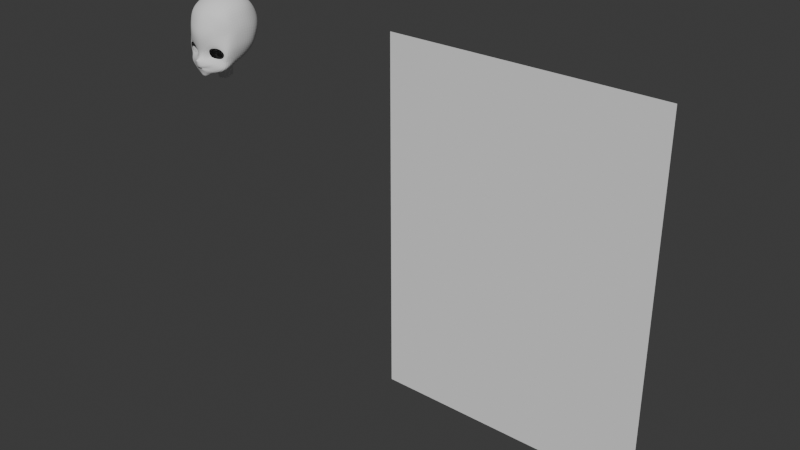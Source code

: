 # Source: fusako002.blend  (saved by Blender 4.2.66; exported with 4.5.12 LTS)
import bpy
from mathutils import Matrix  # noqa: F401  (used for matrix-valued properties, if any)

bpy.ops.wm.read_factory_settings(use_empty=True)
scene = bpy.context.scene
scene.name = 'Scene'

# ---- collections
col_collection = bpy.data.collections.new('Collection'); scene.collection.children.link(col_collection)

# ---- world
world_world = bpy.data.worlds.new('World'); scene.world = world_world
world_world.use_nodes = True; world_world.node_tree.nodes.clear()
_N = world_world.node_tree.nodes; _L = world_world.node_tree.links
n0 = _N.new('ShaderNodeOutputWorld'); n0.name = 'World Output'; n0.location = (300, 300)
n1 = _N.new('ShaderNodeBackground'); n1.name = 'Background'; n1.location = (10, 300)
n1.inputs[0].default_value = (0.05088, 0.05088, 0.05088, 1.0)
_L.new(n1.outputs[0], n0.inputs[0])
n0.is_active_output = True
world_world.color = (0.05088, 0.05088, 0.05088)
world_world.sun_shadow_jitter_overblur = 0.0

# ---- meshes
me_plane = bpy.data.meshes.new('Plane')
me_plane.from_pydata([(-1.0, -1.0, 0.0), (1.0, -1.0, 0.0), (-1.0, 1.0, 0.0), (1.0, 1.0, 0.0)], [], [(0, 1, 3, 2)])
_uv = me_plane.uv_layers.new(name='UVMap')
_uv.uv.foreach_set('vector', [0.0, 0.0, 1.0, 0.0, 1.0, 1.0, 0.0, 1.0])
me_plane.update()
me_circle = bpy.data.meshes.new('Circle')
me_circle.from_pydata([(0.04949, -0.09979, 1.038), (0.03247, -0.1073, 1.034), (0.02822, -0.1042, 1.019), (0.03034, -0.09807, 1.004), (0.05116, -0.09078, 1.0), (0.07078, -0.08588, 1.002), (0.08248, -0.08395, 1.019), (0.06794, -0.09181, 1.037), (0.05455, -0.1042, 1.048), (0.02722, -0.1135, 1.042), (0.01999, -0.109, 1.02), (0.02031, -0.1096, 1.0), (0.05852, -0.09544, 0.9913), (0.08365, -0.08436, 0.9903), (0.09, -0.08092, 1.02), (0.07345, -0.09012, 1.047), (0.0, -0.1267, 0.9709), (0.004598, -0.1271, 0.9716), (0.01328, -0.1219, 0.9684), (0.00646, -0.1245, 0.967), (0.0, -0.1245, 0.9675), (0.0, -0.1312, 0.9774), (0.009918, -0.1292, 0.9767), (0.0297, -0.1109, 0.9711), (0.02259, -0.1176, 0.9595), (0.0, -0.117, 0.9546), (0.0, -0.1184, 1.037), (0.0, -0.1137, 1.02), (0.0, -0.1194, 1.003), (0.01369, -0.1247, 0.9909), (0.0, -0.1385, 0.9971), (0.06949, -0.09271, 0.951), (0.0, -0.1126, 0.9346), (0.03221, -0.09884, 0.9454), (0.0521, -0.1012, 0.9798), (0.08744, -0.09082, 0.9682), (0.08365, -0.04346, 0.9917), (0.094, -0.04601, 1.033), (0.06435, -0.04901, 0.9637), (0.0, -0.1052, 0.9359), (0.03505, -0.05396, 0.9523), (0.07416, -0.04532, 0.9766), (0.05352, -0.1061, 1.088), (0.02862, -0.1198, 1.079), (0.08543, -0.07139, 1.084), (0.0, -0.1255, 1.071), (0.09112, -0.06754, 1.055), (0.09528, -0.03986, 1.06), (0.0, -0.1351, 0.9927), (0.003408, -0.1334, 0.9945), (0.0, -0.1314, 0.9993), (0.003426, -0.1276, 0.9963), (0.0034, -0.1329, 0.9917), (0.003269, -0.1245, 0.9672), (0.01067, -0.1179, 0.9551), (0.01302, -0.108, 0.9393), (0.01319, -0.1055, 0.9397), (0.0377, -0.09495, 1.002), (0.03836, -0.1027, 0.9947), (0.008485, -0.1247, 0.9708), (0.02237, -0.1207, 0.9741), (0.03477, -0.114, 0.9844), (0.05802, -0.08912, 1.139), (0.03011, -0.1017, 1.141), (0.0, -0.111, 1.138), (0.07916, -0.007541, 1.166), (0.04163, -0.005245, 1.191), (0.0, -0.007136, 1.201), (0.05503, 0.06843, 1.155), (0.03015, 0.07437, 1.163), (0.0, 0.07419, 1.168), (0.06247, 0.09113, 1.078), (0.03015, 0.1054, 1.08), (0.0, 0.1089, 1.083), (0.05418, 0.06338, 1.016), (0.02816, 0.07282, 1.014), (0.0, 0.07489, 1.011), (0.01846, 0.004087, 0.9245), (0.02797, 0.04806, 0.9902), (0.0, 0.04612, 0.9875), (0.0999, 0.00115, 1.097), (0.02951, -0.1132, 1.106), (0.0, -0.1223, 1.1), (0.05462, -0.09949, 1.113), (0.0321, 0.09882, 1.118), (0.0, 0.1028, 1.122), (0.05843, 0.09063, 1.115), (0.0928, -0.002365, 1.129), (0.0438, -0.04702, 1.181), (0.0, -0.04994, 1.189), (0.0748, -0.04501, 1.162), (0.0986, -0.0433, 1.088), (0.09118, -0.04629, 1.125), (0.09024, 0.004041, 1.026), (0.03621, 0.03398, 1.188), (0.0, 0.03261, 1.198), (0.074, 0.03334, 1.164), (0.09238, 0.04696, 1.079), (0.08391, 0.04274, 1.125), (0.08017, 0.04126, 1.019), (0.0, -0.08307, 1.171), (0.08482, -0.07233, 1.12), (0.03421, -0.07773, 1.168), (0.06977, -0.06979, 1.151), (0.03015, 0.08687, 1.041), (0.0, 0.09045, 1.044), (0.05841, 0.07972, 1.042), (0.09804, 0.003507, 1.049), (0.08601, 0.04661, 1.045), (0.0, 0.01225, 0.927), (0.0, 0.009262, 0.9611), (0.0199, 0.0006128, 0.958), (0.02714, -0.01374, 0.9192), (0.02925, -0.01827, 0.9512), (0.02351, -0.02673, 0.9153), (0.02533, -0.03203, 0.9463), (0.01357, -0.03624, 0.9124), (0.01463, -0.04211, 0.9427), (0.0, -0.03972, 0.9113), (0.0, -0.0458, 0.9413), (0.0, 0.01433, 0.9694), (0.02606, 0.004729, 0.9655), (0.03831, -0.01822, 0.9567), (0.03318, -0.03624, 0.9503), (0.02561, -0.04356, 0.9476), (0.0, -0.05395, 0.9451), (0.07555, -0.0009534, 0.9903), (0.06575, 0.02897, 0.9953), (0.04761, 0.04356, 0.9929), (0.02417, 0.02817, 0.9761), (0.0, 0.03046, 0.9732), (0.05728, -0.009396, 0.9731), (0.04603, 0.01368, 0.9776), (0.03798, 0.02574, 0.9831)], [], [(7, 6, 14, 15), (5, 4, 12, 13), (3, 2, 10, 11), (1, 0, 8, 9), (0, 7, 15, 8), (6, 5, 13, 14), (57, 3, 11, 58), (2, 1, 9, 10), (18, 19, 24, 23), (16, 17, 22, 21), (53, 20, 25, 54), (59, 18, 23, 60), (11, 10, 27, 28), (10, 9, 26, 27), (11, 51, 49, 29), (22, 29, 49, 52), (35, 34, 23, 31), (55, 54, 25, 32), (31, 23, 24, 33), (13, 12, 34, 35), (60, 61, 29, 22), (61, 58, 11, 29), (14, 13, 36, 37), (35, 31, 38, 41), (31, 33, 40, 38), (13, 35, 41, 36), (55, 32, 39, 56), (26, 9, 43, 45), (8, 15, 44, 42), (9, 8, 42, 43), (46, 44, 15, 14), (47, 46, 14, 37), (33, 55, 56, 40), (49, 51, 50, 30), (50, 51, 11, 28), (52, 49, 30, 48), (48, 21, 22, 52), (33, 24, 54, 55), (19, 53, 54, 24), (34, 12, 58, 61), (23, 34, 61, 60), (17, 59, 60, 22), (4, 57, 58, 12), (82, 81, 63, 64), (81, 83, 62, 63), (89, 88, 66, 67), (88, 90, 65, 66), (95, 94, 69, 70), (94, 96, 68, 69), (85, 84, 72, 73), (84, 86, 71, 72), (105, 104, 75, 76), (104, 106, 74, 75), (76, 75, 78, 79), (101, 103, 62, 83), (98, 86, 68, 96), (97, 71, 86, 98), (44, 101, 83, 42), (69, 68, 86, 84), (70, 69, 84, 85), (43, 42, 83, 81), (45, 43, 81, 82), (80, 87, 92, 91), (87, 65, 90, 92), (102, 103, 90, 88), (100, 102, 88, 89), (108, 97, 80, 107), (106, 71, 97, 108), (80, 97, 98, 87), (87, 98, 96, 65), (66, 65, 96, 94), (67, 66, 94, 95), (64, 63, 102, 100), (63, 62, 103, 102), (91, 92, 101, 44), (92, 90, 103, 101), (91, 44, 46, 47), (74, 106, 108, 99), (99, 108, 107, 93), (72, 71, 106, 104), (73, 72, 104, 105), (107, 80, 91, 47), (93, 107, 47, 37), (109, 110, 111, 77), (77, 111, 113, 112), (112, 113, 115, 114), (114, 115, 117, 116), (116, 117, 119, 118), (119, 117, 124, 125), (117, 115, 123, 124), (115, 113, 122, 123), (113, 111, 121, 122), (111, 110, 120, 121), (129, 121, 120, 130), (131, 122, 121, 132), (93, 126, 127, 99), (133, 128, 127, 132), (39, 125, 124, 56), (99, 127, 128, 74), (78, 75, 74, 128), (40, 56, 124, 123), (38, 40, 123, 122), (121, 129, 133, 132), (126, 131, 132, 127), (78, 129, 130, 79), (129, 78, 128, 133), (126, 93, 37, 36), (131, 126, 36, 41), (122, 131, 41, 38)])
_uv = me_circle.uv_layers.new(name='UVMap')
_uv.uv.foreach_set('vector', [0.0, 0.0, 0.0, 0.0, 0.0, 0.0, 0.0, 0.0, 0.0, 0.0, 0.0, 0.0, 0.0, 0.0, 0.0, 0.0, 0.0, 0.0, 0.0, 0.0, 0.0, 0.0, 0.0, 0.0, 0.0, 0.0, 0.0, 0.0, 0.0, 0.0, 0.0, 0.0, 0.0, 0.0, 0.0, 0.0, 0.0, 0.0, 0.0, 0.0, 0.0, 0.0, 0.0, 0.0, 0.0, 0.0, 0.0, 0.0, 0.0, 0.0, 0.0, 0.0, 0.0, 0.0, 0.0, 0.0, 0.0, 0.0, 0.0, 0.0, 0.0, 0.0, 0.0, 0.0, 0.0, 0.0, 0.0, 0.0, 0.0, 0.0, 0.0, 0.0, 0.0, 0.0, 0.0, 0.0, 0.0, 0.0, 0.0, 0.0, 0.0, 0.0, 0.0, 0.0, 0.0, 0.0, 0.0, 0.0, 0.0, 0.0, 0.0, 0.0, 0.0, 0.0, 0.0, 0.0, 0.0, 0.0, 0.0, 0.0, 0.0, 0.0, 0.0, 0.0, 0.0, 0.0, 0.0, 0.0, 0.0, 0.0, 0.0, 0.0, 0.0, 0.0, 0.0, 0.0, 0.0, 0.0, 0.0, 0.0, 0.0, 0.0, 0.0, 0.0, 0.0, 0.0, 0.0, 0.0, 0.0, 0.0, 0.0, 0.0, 0.0, 0.0, 0.0, 0.0, 0.0, 0.0, 0.0, 0.0, 0.0, 0.0, 0.0, 0.0, 0.0, 0.0, 0.0, 0.0, 0.0, 0.0, 0.0, 0.0, 0.0, 0.0, 0.0, 0.0, 0.0, 0.0, 0.0, 0.0, 0.0, 0.0, 0.0, 0.0, 0.0, 0.0, 0.0, 0.0, 0.0, 0.0, 0.0, 0.0, 0.0, 0.0, 0.0, 0.0, 0.0, 0.0, 0.0, 0.0, 0.0, 0.0, 0.0, 0.0, 0.0, 0.0, 0.0, 0.0, 0.0, 0.0, 0.0, 0.0, 0.0, 0.0, 0.0, 0.0, 0.0, 0.0, 0.0, 0.0, 0.0, 0.0, 0.0, 0.0, 0.0, 0.0, 0.0, 0.0, 0.0, 0.0, 0.0, 0.0, 0.0, 0.0, 0.0, 0.0, 0.0, 0.0, 0.0, 0.0, 0.0, 0.0, 0.0, 0.0, 0.0, 0.0, 0.0, 0.0, 0.0, 0.0, 0.0, 0.0, 0.0, 0.0, 0.0, 0.0, 0.0, 0.0, 0.0, 0.0, 0.0, 0.0, 0.0, 0.0, 0.0, 0.0, 0.0, 0.0, 0.0, 0.0, 0.0, 0.0, 0.0, 0.0, 0.0, 0.0, 0.0, 0.0, 0.0, 0.0, 0.0, 0.0, 0.0, 0.0, 0.0, 0.0, 0.0, 0.0, 0.0, 0.0, 0.0, 0.0, 0.0, 0.0, 0.0, 0.0, 0.0, 0.0, 0.0, 0.0, 0.0, 0.0, 0.0, 0.0, 0.0, 0.0, 0.0, 0.0, 0.0, 0.0, 0.0, 0.0, 0.0, 0.0, 0.0, 0.0, 0.0, 0.0, 0.0, 0.0, 0.0, 0.0, 0.0, 0.0, 0.0, 0.0, 0.0, 0.0, 0.0, 0.0, 0.0, 0.0, 0.0, 0.0, 0.0, 0.0, 0.0, 0.0, 0.0, 0.0, 0.0, 0.0, 0.0, 0.0, 0.0, 0.0, 0.0, 0.0, 0.0, 0.0, 0.0, 0.0, 0.0, 0.0, 0.0, 0.0, 0.0, 0.0, 0.0, 0.0, 0.0, 0.0, 0.0, 0.0, 0.0, 0.0, 0.0, 0.0, 0.0, 0.0, 0.0, 0.0, 0.0, 0.0, 0.0, 0.0, 0.0, 0.0, 0.0, 0.0, 0.0, 0.0, 0.0, 0.0, 0.0, 0.0, 0.0, 0.0, 0.0, 0.0, 0.0, 0.0, 0.0, 0.0, 0.0, 0.0, 0.0, 0.0, 0.0, 0.0, 0.0, 0.0, 0.0, 0.0, 0.0, 0.0, 0.0, 0.0, 0.0, 0.0, 0.0, 0.0, 0.0, 0.0, 0.0, 0.0, 0.0, 0.0, 0.0, 0.0, 0.0, 0.0, 0.0, 0.0, 0.0, 0.0, 0.0, 0.0, 0.0, 0.0, 0.0, 0.0, 0.0, 0.0, 0.0, 0.0, 0.0, 0.0, 0.0, 0.0, 0.0, 0.0, 0.0, 0.0, 0.0, 0.0, 0.0, 0.0, 0.0, 0.0, 0.0, 0.0, 0.0, 0.0, 0.0, 0.0, 0.0, 0.0, 0.0, 0.0, 0.0, 0.0, 0.0, 0.0, 0.0, 0.0, 0.0, 0.0, 0.0, 0.0, 0.0, 0.0, 0.0, 0.0, 0.0, 0.0, 0.0, 0.0, 0.0, 0.0, 0.0, 0.0, 0.0, 0.0, 0.0, 0.0, 0.0, 0.0, 0.0, 0.0, 0.0, 0.0, 0.0, 0.0, 0.0, 0.0, 0.0, 0.0, 0.0, 0.0, 0.0, 0.0, 0.0, 0.0, 0.0, 0.0, 0.0, 0.0, 0.0, 0.0, 0.0, 0.0, 0.0, 0.0, 0.0, 0.0, 0.0, 0.0, 0.0, 0.0, 0.0, 0.0, 0.0, 0.0, 0.0, 0.0, 0.0, 0.0, 0.0, 0.0, 0.0, 0.0, 0.0, 0.0, 0.0, 0.0, 0.0, 0.0, 0.0, 0.0, 0.0, 0.0, 0.0, 0.0, 0.0, 0.0, 0.0, 0.0, 0.0, 0.0, 0.0, 0.0, 0.0, 0.0, 0.0, 0.0, 0.0, 0.0, 0.0, 0.0, 0.0, 0.0, 0.0, 0.0, 0.0, 0.0, 0.0, 0.0, 0.0, 0.0, 0.0, 0.0, 0.0, 0.0, 0.0, 0.0, 0.0, 0.0, 0.0, 0.0, 0.0, 0.0, 0.0, 0.0, 0.0, 0.0, 0.0, 0.0, 0.0, 0.0, 0.0, 0.0, 0.0, 0.0, 0.0, 0.0, 0.0, 0.0, 0.0, 0.0, 0.0, 0.0, 0.0, 0.0, 0.0, 0.0, 0.0, 0.0, 0.0, 0.0, 0.0, 0.0, 0.0, 0.0, 0.0, 0.0, 0.0, 0.0, 0.0, 0.0, 0.0, 0.0, 0.0, 0.0, 0.0, 0.0, 0.0, 0.0, 0.0, 0.0, 0.0, 0.0, 0.0, 0.0, 0.0, 0.0, 0.0, 0.0, 0.0, 0.0, 0.0, 0.0, 0.0, 0.0, 0.0, 0.0, 0.0, 0.0, 0.0, 0.0, 0.0, 0.0, 0.0, 0.0, 0.0, 0.0, 0.0, 0.0, 0.0, 0.0, 0.0, 0.0, 0.0, 0.0, 0.0, 0.0, 0.0, 0.0, 0.0, 0.0, 0.0, 0.0, 0.0, 0.0, 0.0, 0.0, 0.0, 0.0, 0.0, 0.0, 0.0, 0.0, 0.0, 0.0, 1.0, 0.0, 0.9955, 0.852, 0.9189, 0.7982, 0.9167, 0.0, 0.8333, 0.0, 0.8348, 0.7969, 0.7509, 0.7962, 0.75, 0.0, 0.75, 0.0, 0.7509, 0.7962, 0.6675, 0.7963, 0.6667, 0.0, 0.6667, 0.0, 0.6675, 0.7963, 0.5846, 0.7971, 0.5833, 0.0, 0.5833, 0.0, 0.5846, 0.7971, 0.5, 0.8507, 0.5, 0.0, 0.5, 0.8507, 0.5846, 0.7971, 0.6205, 1.0, 0.5, 1.0, 0.5846, 0.7971, 0.6675, 0.7963, 0.6667, 1.0, 0.6205, 1.0, 0.6675, 0.7963, 0.7509, 0.7962, 0.75, 1.0, 0.6667, 1.0, 0.7509, 0.7962, 0.8348, 0.7969, 0.8333, 1.0, 0.75, 1.0, 0.9189, 0.7982, 0.9955, 0.852, 1.0, 1.0, 0.9167, 1.0, 0.4583, 0.5, 0.9167, 1.0, 1.0, 1.0, 0.5, 0.5, 0.5668, 0.7557, 0.75, 1.0, 0.8333, 1.0, 0.6298, 0.7557, 0.0, 0.0, 0.3836, 0.5114, 0.4262, 0.5114, 0.0, 0.0, 0.0, 0.0, 0.0, 0.0, 0.0, 0.0, 0.0, 0.0, 0.0, 0.0, 0.5, 1.0, 0.6205, 1.0, 0.0, 0.0, 0.0, 0.0, 0.4262, 0.5114, 0.0, 0.0, 0.0, 0.0, 0.0, 0.0, 0.0, 0.0, 0.0, 0.0, 0.0, 0.0, 0.0, 0.0, 0.0, 0.0, 0.0, 0.0, 0.0, 0.0, 0.0, 0.0, 0.0, 0.0, 0.0, 0.0, 0.0, 0.0, 0.0, 0.0, 0.0, 0.0, 0.0, 0.0, 0.0, 0.0, 0.3836, 0.5114, 0.5668, 0.7557, 0.6298, 0.7557, 0.4262, 0.5114, 0.0, 0.0, 0.4583, 0.5, 0.5, 0.5, 0.0, 0.0, 0.0, 0.0, 0.0, 0.0, 0.0, 0.0, 0.0, 0.0, 0.0, 0.0, 0.0, 0.0, 0.0, 0.0, 0.0, 0.0, 0.0, 0.0, 0.0, 0.0, 0.0, 0.0, 0.0, 0.0, 0.0, 0.0, 0.0, 0.0, 0.0, 0.0, 0.0, 0.0])
me_circle.update()

# ---- objects
ob_empty = bpy.data.objects.new('Empty', None)
ob_empty_001 = bpy.data.objects.new('Empty.001', None)
ob_plane = bpy.data.objects.new('Plane', me_plane)
ob_circle = bpy.data.objects.new('Circle', me_circle)

# ---- transforms, parenting, visibility, modifiers, constraints
ob_empty.location = (0.0, 0.3544, 0.6389)
ob_empty.rotation_euler = (1.571, -0.0, -0.0)
ob_empty.scale = (0.2821, 0.2821, 0.2821)
ob_empty.empty_display_type = 'IMAGE'
ob_empty.empty_display_size = 5.0
ob_empty.empty_image_side = 'FRONT'
ob_empty_001.location = (-0.4547, 0.0, 0.6389)
ob_empty_001.rotation_euler = (1.571, -0.0, 1.571)
ob_empty_001.scale = (0.2821, 0.2821, 0.2821)
ob_empty_001.empty_display_type = 'IMAGE'
ob_empty_001.empty_display_size = 5.0
ob_empty_001.use_empty_image_alpha = True
ob_empty_001.empty_image_side = 'FRONT'
ob_empty_001.color = (1.0, 1.0, 1.0, 0.2598)
ob_plane.location = (1.153, 0.0, 0.6)
ob_plane.rotation_euler = (1.571, -0.0, 0.0)
ob_plane.scale = (0.45, 0.6, 1.0)
ob_circle.location = (0.0, 0.0, 0.0)
_m = ob_circle.modifiers.new('Mirror', 'MIRROR')
_m.use_clip = True
_m = ob_circle.modifiers.new('Subdivision', 'SUBSURF')

# ---- collection membership
col_collection.objects.link(ob_empty)
col_collection.objects.link(ob_empty_001)
col_collection.objects.link(ob_plane)
col_collection.objects.link(ob_circle)

# ---- scene / render settings (as saved in the file)
scene.frame_start = 1; scene.frame_end = 250; scene.frame_set(0)
scene.render.engine = 'BLENDER_EEVEE_NEXT'
bpy.context.view_layer.update()

# ---- added for rendering (the .blend has no active camera and no usable light): camera, sun
cam_auto = bpy.data.cameras.new('AutoCamera')
cam_auto.lens = 50.0
cam_auto.sensor_width = 36.0
cam_auto.clip_end = 1000.0
ob_auto_camera = bpy.data.objects.new('AutoCamera', cam_auto)
scene.collection.objects.link(ob_auto_camera)
ob_auto_camera.location = (2.69328, -2.3448, 2.15394)
ob_auto_camera.rotation_euler = (1.09748, -7.21219e-08, 0.694738)
scene.camera = ob_auto_camera
light_auto_sun = bpy.data.lights.new('AutoSun', 'SUN')
light_auto_sun.energy = 3.0
light_auto_sun.angle = 0.0523599
ob_auto_sun = bpy.data.objects.new('AutoSun', light_auto_sun)
scene.collection.objects.link(ob_auto_sun)
ob_auto_sun.rotation_euler = (0.872665, 0.174533, 0.523599)
bpy.context.view_layer.update()

